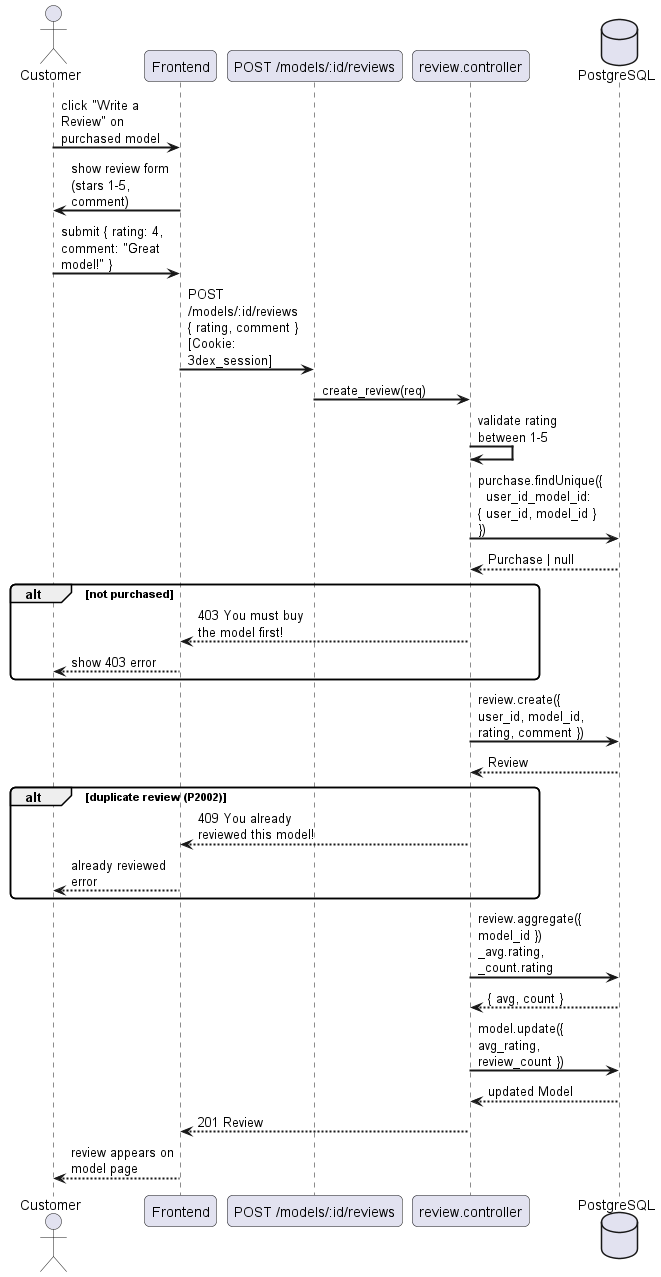

The diagram above was rendered by PlantUML. Its source (embedded in the PNG):
@startuml
skinparam sequenceArrowThickness 2
skinparam roundcorner 10
skinparam maxmessagesize 120

actor "Customer" as C
participant "Frontend" as FE
participant "POST /models/:id/reviews" as API
participant "review.controller" as RC
database "PostgreSQL" as DB

C -> FE : click "Write a Review" on purchased model
FE -> C : show review form (stars 1-5, comment)
C -> FE : submit { rating: 4, comment: "Great model!" }
FE -> API : POST /models/:id/reviews\n{ rating, comment }\n[Cookie: 3dex_session]
API -> RC : create_review(req)
RC -> RC : validate rating between 1-5
RC -> DB : purchase.findUnique({\n  user_id_model_id: { user_id, model_id } })
DB --> RC : Purchase | null
alt not purchased
    RC --> FE : 403 You must buy the model first!
    FE --> C : show 403 error
end
RC -> DB : review.create({ user_id, model_id, rating, comment })
DB --> RC : Review
alt duplicate review (P2002)
    RC --> FE : 409 You already reviewed this model!
    FE --> C : already reviewed error
end
RC -> DB : review.aggregate({ model_id })\n_avg.rating, _count.rating
DB --> RC : { avg, count }
RC -> DB : model.update({ avg_rating, review_count })
DB --> RC : updated Model
RC --> FE : 201 Review
FE --> C : review appears on model page
@enduml